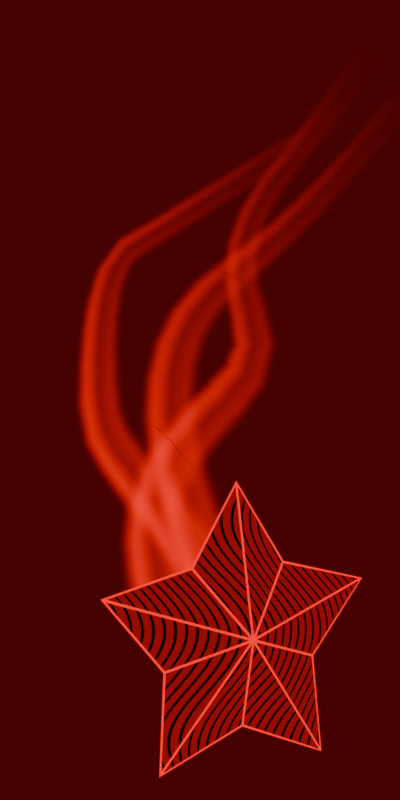 # Source: Untitled.blend  (saved by Blender 4.5.87; exported with 4.5.12 LTS)
import bpy
from mathutils import Matrix  # noqa: F401  (used for matrix-valued properties, if any)

bpy.ops.wm.read_factory_settings(use_empty=True)
scene = bpy.context.scene
scene.name = 'Scene'

# ---- collections
col_collection = bpy.data.collections.new('Collection'); scene.collection.children.link(col_collection)

# ---- materials (node trees are filled in below, after node groups)
mat_material_001 = bpy.data.materials.new('Material.001')
mat_material_001.alpha_threshold = 0.0
mat_material_001.roughness = 0.5
mat_material_001.line_color = (0.0, 0.0, 0.0, 1.0)
mat_material = bpy.data.materials.new('Material')
mat_material.alpha_threshold = 0.0
mat_material.roughness = 0.5
mat_material.line_color = (0.0, 0.0, 0.0, 1.0)
mat_material_002 = bpy.data.materials.new('Material.002')
mat_material_002.surface_render_method = 'BLENDED'
mat_material_002.blend_method = 'BLEND'

# ---- material node trees
mat_material_001.use_nodes = True; mat_material_001.node_tree.nodes.clear()
_N = mat_material_001.node_tree.nodes; _L = mat_material_001.node_tree.links
n0 = _N.new('ShaderNodeOutputMaterial'); n0.name = 'Material Output'; n0.location = (775, 64)
n1 = _N.new('ShaderNodeRGB'); n1.name = 'RGB'; n1.location = (331, 53)
n1.outputs[0].default_value = (0.7874, 0.0, 0.0, 1.0)
n2 = _N.new('ShaderNodeEmission'); n2.name = 'Emission'; n2.location = (555, -5)
n2.inputs[1].default_value = 2.0
_L.new(n1.outputs[0], n2.inputs[0])
_L.new(n2.outputs[0], n0.inputs[0])
n0.is_active_output = True
mat_material.use_nodes = True; mat_material.node_tree.nodes.clear()
_N = mat_material.node_tree.nodes; _L = mat_material.node_tree.links
n0 = _N.new('ShaderNodeOutputMaterial'); n0.name = 'Material Output'; n0.location = (2100, 70)
n1 = _N.new('ShaderNodeBsdfDiffuse'); n1.name = 'Diffuse BSDF'; n1.location = (-185, 108)
n1.inputs[0].default_value = (1.0, 1.0, 1.0, 1.0)
n1.inputs[1].default_value = 1.0
n2 = _N.new('ShaderNodeShaderToRGB'); n2.name = 'Shader to RGB'; n2.location = (37, 126)
n3 = _N.new('ShaderNodeMath'); n3.name = 'Math'; n3.location = (580, 259)
n3.operation = 'COMPARE'
n3.inputs[1].default_value = 0.25
n3.inputs[2].default_value = 0.13
n4 = _N.new('ShaderNodeValToRGB'); n4.name = 'Color Ramp'; n4.location = (772, 144)
n4.color_ramp.interpolation = 'CONSTANT'
while len(n4.color_ramp.elements) > 1: n4.color_ramp.elements.remove(n4.color_ramp.elements[-1])
n4.color_ramp.elements[0].position = 0.0; n4.color_ramp.elements[0].color = (0.0, 0.0, 0.0, 1.0)
_e = n4.color_ramp.elements.new(0.5545); _e.color = (0.5832, 0.0, 0.0, 1.0)
n5 = _N.new('ShaderNodeValToRGB'); n5.name = 'Color Ramp.001'; n5.location = (286, 229)
n5.color_ramp.interpolation = 'CONSTANT'
while len(n5.color_ramp.elements) > 1: n5.color_ramp.elements.remove(n5.color_ramp.elements[-1])
n5.color_ramp.elements[0].position = 0.0; n5.color_ramp.elements[0].color = (0.0, 0.0, 0.0, 1.0)
_e = n5.color_ramp.elements.new(0.3955); _e.color = (0.25, 0.25, 0.25, 1.0)
_e = n5.color_ramp.elements.new(0.7045); _e.color = (1.0, 1.0, 1.0, 1.0)
n6 = _N.new('ShaderNodeMix'); n6.name = 'Mix'; n6.location = (1319, 315)
n6.data_type = 'RGBA'
n6.blend_type = 'ADD'
n6.inputs[0].default_value = 1.0
n7 = _N.new('ShaderNodeMath'); n7.name = 'Math.002'; n7.location = (582, 70)
n7.operation = 'COMPARE'
n7.inputs[1].default_value = 1.0
n7.inputs[2].default_value = 0.13
n8 = _N.new('ShaderNodeValToRGB'); n8.name = 'Color Ramp.002'; n8.location = (762, 400)
n8.color_ramp.interpolation = 'CONSTANT'
while len(n8.color_ramp.elements) > 1: n8.color_ramp.elements.remove(n8.color_ramp.elements[-1])
n8.color_ramp.elements[0].position = 0.0; n8.color_ramp.elements[0].color = (0.0, 0.0, 0.0, 1.0)
_e = n8.color_ramp.elements.new(0.5545); _e.color = (1.0, 1.0, 1.0, 1.0)
n9 = _N.new('ShaderNodeMix'); n9.name = 'Mix.001'; n9.location = (1502, 209)
n9.data_type = 'RGBA'
n9.blend_type = 'ADD'
n9.inputs[0].default_value = 1.0
n10 = _N.new('ShaderNodeValToRGB'); n10.name = 'Color Ramp.003'; n10.location = (830, -264)
n10.color_ramp.interpolation = 'CONSTANT'
while len(n10.color_ramp.elements) > 1: n10.color_ramp.elements.remove(n10.color_ramp.elements[-1])
n10.color_ramp.elements[0].position = 0.0; n10.color_ramp.elements[0].color = (0.0, 0.0, 0.0, 1.0)
_e = n10.color_ramp.elements.new(0.5545); _e.color = (1.0, 1.0, 1.0, 1.0)
n11 = _N.new('ShaderNodeMath'); n11.name = 'Math.003'; n11.location = (539, -346)
n11.operation = 'COMPARE'
n11.inputs[1].default_value = 0.0
n11.inputs[2].default_value = 0.13
n12 = _N.new('ShaderNodeEmission'); n12.name = 'Emission'; n12.location = (1788, 153)
n13 = _N.new('ShaderNodeTexWave'); n13.name = 'Wave Texture'; n13.location = (584, 1344)
n13.inputs[1].default_value = 8.8
n14 = _N.new('ShaderNodeMix'); n14.name = 'Mix.002'; n14.location = (1219, 566)
n14.data_type = 'RGBA'
n14.blend_type = 'MULTIPLY'
n14.inputs[0].default_value = 1.0
n15 = _N.new('ShaderNodeMapping'); n15.name = 'Mapping'; n15.location = (305, 1380)
n16 = _N.new('ShaderNodeTexCoord'); n16.name = 'Texture Coordinate'; n16.location = (-1147, 1338)
n17 = _N.new('ShaderNodeValToRGB'); n17.name = 'Color Ramp.004'; n17.location = (923, 668)
n17.color_ramp.interpolation = 'CONSTANT'
while len(n17.color_ramp.elements) > 1: n17.color_ramp.elements.remove(n17.color_ramp.elements[-1])
n17.color_ramp.elements[0].position = 0.0; n17.color_ramp.elements[0].color = (0.0, 0.0, 0.0, 1.0)
_e = n17.color_ramp.elements.new(0.15); _e.color = (0.3404, 0.0, 0.0, 1.0)
n18 = _N.new('ShaderNodeSeparateXYZ'); n18.name = 'Separate XYZ'; n18.location = (-753, 1230)
n19 = _N.new('ShaderNodeMath'); n19.name = 'Math.001'; n19.location = (-315, 1067)
n19.operation = 'SINE'
n20 = _N.new('ShaderNodeMath'); n20.name = 'Math.004'; n20.location = (-104, 1135)
n20.operation = 'MULTIPLY'
n20.inputs[1].default_value = 0.1
n21 = _N.new('ShaderNodeMath'); n21.name = 'Math.005'; n21.location = (-495, 1142)
n21.operation = 'MULTIPLY'
n21.inputs[1].default_value = 22.78
n22 = _N.new('ShaderNodeVectorMath'); n22.name = 'Vector Math'; n22.location = (-103, 1398)
n23 = _N.new('ShaderNodeCombineXYZ'); n23.name = 'Combine XYZ'; n23.location = (-300, 1277)
n24 = _N.new('ShaderNodeTexVoronoi'); n24.name = 'Voronoi Texture'; n24.location = (793, -943)
n24.voronoi_dimensions = '2D'
n24.inputs[4].default_value = 0.0
n25 = _N.new('ShaderNodeMix'); n25.name = 'Mix.003'; n25.location = (1406, -256)
n25.data_type = 'RGBA'
n25.blend_type = 'MULTIPLY'
n25.inputs[0].default_value = 1.0
n26 = _N.new('ShaderNodeTexVoronoi'); n26.name = 'Voronoi Texture.001'; n26.location = (788, -569)
n26.voronoi_dimensions = '2D'
n26.feature = 'SMOOTH_F1'
n26.inputs[4].default_value = 0.0
n27 = _N.new('ShaderNodeValToRGB'); n27.name = 'Color Ramp.005'; n27.location = (1393, -561)
while len(n27.color_ramp.elements) > 1: n27.color_ramp.elements.remove(n27.color_ramp.elements[-1])
n27.color_ramp.elements[0].position = 0.08182; n27.color_ramp.elements[0].color = (0.0, 0.0, 0.0, 1.0)
_e = n27.color_ramp.elements.new(0.1818); _e.color = (0.2712, 0.00196, 0.0, 1.0)
n28 = _N.new('ShaderNodeValue'); n28.name = 'Value'; n28.location = (402, -856)
n28.outputs[0].default_value = 9.6
n29 = _N.new('ShaderNodeValue'); n29.name = 'Value.001'; n29.location = (399, -1042)
n29.outputs[0].default_value = 0.0
n30 = _N.new('ShaderNodeMath'); n30.name = 'Math.006'; n30.location = (1127, -745)
n30.operation = 'SUBTRACT'
_L.new(n1.outputs[0], n2.inputs[0])
_L.new(n2.outputs[0], n5.inputs[0])
_L.new(n5.outputs[0], n3.inputs[0])
_L.new(n5.outputs[0], n7.inputs[0])
_L.new(n3.outputs[0], n8.inputs[0])
_L.new(n7.outputs[0], n4.inputs[0])
_L.new(n4.outputs[0], n6.inputs[7])
_L.new(n6.outputs[2], n9.inputs[6])
_L.new(n11.outputs[0], n10.inputs[0])
_L.new(n5.outputs[0], n11.inputs[0])
_L.new(n9.outputs[2], n12.inputs[0])
_L.new(n12.outputs[0], n0.inputs[0])
_L.new(n17.outputs[0], n14.inputs[6])
_L.new(n8.outputs[0], n14.inputs[7])
_L.new(n14.outputs[2], n6.inputs[6])
_L.new(n15.outputs[0], n13.inputs[0])
_L.new(n13.outputs[0], n17.inputs[0])
_L.new(n21.outputs[0], n19.inputs[0])
_L.new(n19.outputs[0], n20.inputs[0])
_L.new(n20.outputs[0], n23.inputs[0])
_L.new(n23.outputs[0], n22.inputs[1])
_L.new(n22.outputs[0], n15.inputs[0])
_L.new(n10.outputs[0], n25.inputs[6])
_L.new(n25.outputs[2], n9.inputs[7])
_L.new(n27.outputs[0], n25.inputs[7])
_L.new(n28.outputs[0], n26.inputs[2])
_L.new(n28.outputs[0], n24.inputs[2])
_L.new(n29.outputs[0], n24.inputs[5])
_L.new(n29.outputs[0], n26.inputs[5])
_L.new(n30.outputs[0], n27.inputs[0])
_L.new(n24.outputs[0], n30.inputs[0])
_L.new(n26.outputs[0], n30.inputs[1])
_L.new(n16.outputs[5], n18.inputs[0])
_L.new(n18.outputs[1], n21.inputs[0])
_L.new(n16.outputs[0], n22.inputs[0])
n0.is_active_output = True
mat_material_002.use_nodes = True; mat_material_002.node_tree.nodes.clear()
_N = mat_material_002.node_tree.nodes; _L = mat_material_002.node_tree.links
n0 = _N.new('ShaderNodeOutputMaterial'); n0.name = 'Material Output'; n0.location = (258, 100)
n1 = _N.new('ShaderNodeTexCoord'); n1.name = 'Texture Coordinate'; n1.location = (-1292, 34)
n2 = _N.new('ShaderNodeSeparateXYZ'); n2.name = 'Separate XYZ'; n2.location = (-874, -55)
n3 = _N.new('ShaderNodeValToRGB'); n3.name = 'Color Ramp'; n3.location = (-589, 11)
n3.color_ramp.interpolation = 'EASE'
while len(n3.color_ramp.elements) > 1: n3.color_ramp.elements.remove(n3.color_ramp.elements[-1])
n3.color_ramp.elements[0].position = 0.0; n3.color_ramp.elements[0].color = (0.0, 0.0, 0.0, 0.0)
_e = n3.color_ramp.elements.new(0.2818); _e.color = (1.0, 0.00402, 0.0, 0.5)
_e = n3.color_ramp.elements.new(0.5091); _e.color = (1.0, 0.005797, 0.0, 0.1754)
_e = n3.color_ramp.elements.new(0.6977); _e.color = (1.0, 0.005092, 0.0, 0.2441)
_e = n3.color_ramp.elements.new(1.0); _e.color = (0.0, 0.0, 0.0, 0.0)
n4 = _N.new('ShaderNodeMixShader'); n4.name = 'Mix Shader'; n4.location = (66, 86)
n5 = _N.new('ShaderNodeBsdfTransparent'); n5.name = 'Transparent BSDF'; n5.location = (-57, -119)
n6 = _N.new('ShaderNodeEmission'); n6.name = 'Emission'; n6.location = (-161, 149)
n6.inputs[1].default_value = 2.0
n7 = _N.new('ShaderNodeValToRGB'); n7.name = 'Color Ramp.001'; n7.location = (-713, -238)
n7.color_ramp.interpolation = 'EASE'
while len(n7.color_ramp.elements) > 1: n7.color_ramp.elements.remove(n7.color_ramp.elements[-1])
n7.color_ramp.elements[0].position = 0.0; n7.color_ramp.elements[0].color = (0.0, 0.0, 0.0, 1.0)
_e = n7.color_ramp.elements.new(1.0); _e.color = (1.0, 1.0, 1.0, 0.0)
n8 = _N.new('ShaderNodeMath'); n8.name = 'Math'; n8.location = (-109, 4)
n8.operation = 'MULTIPLY'
_L.new(n1.outputs[2], n2.inputs[0])
_L.new(n2.outputs[0], n3.inputs[0])
_L.new(n4.outputs[0], n0.inputs[0])
_L.new(n5.outputs[0], n4.inputs[1])
_L.new(n6.outputs[0], n4.inputs[2])
_L.new(n2.outputs[1], n7.inputs[0])
_L.new(n3.outputs[1], n8.inputs[0])
_L.new(n7.outputs[1], n8.inputs[1])
_L.new(n8.outputs[0], n4.inputs[0])
_L.new(n3.outputs[0], n6.inputs[0])
n0.is_active_output = True

# ---- world
world_world = bpy.data.worlds.new('World'); scene.world = world_world
world_world.use_nodes = True; world_world.node_tree.nodes.clear()
_N = world_world.node_tree.nodes; _L = world_world.node_tree.links
n0 = _N.new('ShaderNodeOutputWorld'); n0.name = 'World Output'; n0.location = (200, 100)
n1 = _N.new('ShaderNodeBackground'); n1.name = 'Background'; n1.location = (-200, 100)
n1.inputs[0].default_value = (0.08227, 0.0, 0.0, 1.0)
_L.new(n1.outputs[0], n0.inputs[0])
n0.is_active_output = True
world_world.color = (0.05088, 0.05088, 0.05088)
world_world.sun_shadow_jitter_overblur = 0.0

# ---- cameras
cam_camera = bpy.data.cameras.new('Camera')
cam_camera.clip_end = 100.0
cam_camera.ortho_scale = 7.314

# ---- lights
light_light = bpy.data.lights.new('Light', 'SUN')
light_light.use_shadow = False
light_light.angle = 0.1993
light_light.energy = 2.98
light_light.shadow_soft_size = 0.1
light_light.shadow_cascade_max_distance = 1000.0

# ---- meshes
me_cube = bpy.data.meshes.new('Cube')
me_cube.from_pydata([(7.831e-09, 0.5688, 0.0), (-0.5878, 0.809, 0.0), (-0.541, 0.1758, 0.0), (-0.9511, -0.309, 0.0), (-0.3343, -0.4602, 0.0), (0.0, -1.0, 0.0), (0.3343, -0.4602, 0.0), (0.9511, -0.309, 0.0), (0.541, 0.1758, 0.0), (0.5878, 0.809, 0.0), (6.469e-09, -3.234e-09, 0.1825), (6.469e-09, -3.234e-09, -0.1825)], [], [(8, 10, 9), (7, 10, 8), (6, 10, 7), (5, 10, 6), (4, 10, 5), (3, 10, 4), (2, 10, 3), (0, 10, 1), (1, 10, 2), (9, 10, 0), (8, 9, 11), (7, 8, 11), (6, 7, 11), (5, 6, 11), (4, 5, 11), (3, 4, 11), (2, 3, 11), (0, 1, 11), (1, 2, 11), (9, 0, 11)])
_uv = me_cube.uv_layers.new(name='UVMap')
_uv.uv.foreach_set('vector', [0.0, 0.0, 0.0, 0.0, 0.0, 0.0, 0.0, 0.0, 0.0, 0.0, 0.0, 0.0, 0.0, 0.0, 0.0, 0.0, 0.0, 0.0, 0.0, 0.0, 0.0, 0.0, 0.0, 0.0, 0.0, 0.0, 0.0, 0.0, 0.0, 0.0, 0.0, 0.0, 0.0, 0.0, 0.0, 0.0, 0.0, 0.0, 0.0, 0.0, 0.0, 0.0, 0.0, 0.0, 0.0, 0.0, 0.0, 0.0, 0.0, 0.0, 0.0, 0.0, 0.0, 0.0, 0.0, 0.0, 0.0, 0.0, 0.0, 0.0, 0.0, 0.0, 0.0, 0.0, 0.0, 0.0, 0.0, 0.0, 0.0, 0.0, 0.0, 0.0, 0.0, 0.0, 0.0, 0.0, 0.0, 0.0, 0.0, 0.0, 0.0, 0.0, 0.0, 0.0, 0.0, 0.0, 0.0, 0.0, 0.0, 0.0, 0.0, 0.0, 0.0, 0.0, 0.0, 0.0, 0.0, 0.0, 0.0, 0.0, 0.0, 0.0, 0.0, 0.0, 0.0, 0.0, 0.0, 0.0, 0.0, 0.0, 0.0, 0.0, 0.0, 0.0, 0.0, 0.0, 0.0, 0.0, 0.0, 0.0])
me_cube.materials.append(mat_material_001)
me_cube.use_mirror_vertex_groups = False
me_cube.update()
me_cube_001 = bpy.data.meshes.new('Cube.001')
me_cube_001.from_pydata([(7.831e-09, 0.5688, 0.0), (-0.5878, 0.809, 0.0), (-0.541, 0.1758, 0.0), (-0.9511, -0.309, 0.0), (-0.3343, -0.4602, 0.0), (0.0, -1.0, 0.0), (0.3343, -0.4602, 0.0), (0.9511, -0.309, 0.0), (0.541, 0.1758, 0.0), (0.5878, 0.809, 0.0), (6.469e-09, -3.234e-09, 0.1825), (6.469e-09, -3.234e-09, -0.1825)], [], [(8, 10, 9), (7, 10, 8), (6, 10, 7), (5, 10, 6), (4, 10, 5), (3, 10, 4), (2, 10, 3), (0, 10, 1), (1, 10, 2), (9, 10, 0), (8, 9, 11), (7, 8, 11), (6, 7, 11), (5, 6, 11), (4, 5, 11), (3, 4, 11), (2, 3, 11), (0, 1, 11), (1, 2, 11), (9, 0, 11)])
_uv = me_cube_001.uv_layers.new(name='UVMap')
_uv.uv.foreach_set('vector', [0.0, 0.0, 0.0, 0.0, 0.0, 0.0, 0.0, 0.0, 0.0, 0.0, 0.0, 0.0, 0.0, 0.0, 0.0, 0.0, 0.0, 0.0, 0.0, 0.0, 0.0, 0.0, 0.0, 0.0, 0.0, 0.0, 0.0, 0.0, 0.0, 0.0, 0.0, 0.0, 0.0, 0.0, 0.0, 0.0, 0.0, 0.0, 0.0, 0.0, 0.0, 0.0, 0.0, 0.0, 0.0, 0.0, 0.0, 0.0, 0.0, 0.0, 0.0, 0.0, 0.0, 0.0, 0.0, 0.0, 0.0, 0.0, 0.0, 0.0, 0.0, 0.0, 0.0, 0.0, 0.0, 0.0, 0.0, 0.0, 0.0, 0.0, 0.0, 0.0, 0.0, 0.0, 0.0, 0.0, 0.0, 0.0, 0.0, 0.0, 0.0, 0.0, 0.0, 0.0, 0.0, 0.0, 0.0, 0.0, 0.0, 0.0, 0.0, 0.0, 0.0, 0.0, 0.0, 0.0, 0.0, 0.0, 0.0, 0.0, 0.0, 0.0, 0.0, 0.0, 0.0, 0.0, 0.0, 0.0, 0.0, 0.0, 0.0, 0.0, 0.0, 0.0, 0.0, 0.0, 0.0, 0.0, 0.0, 0.0])
me_cube_001.materials.append(mat_material)
me_cube_001.use_mirror_vertex_groups = False
me_cube_001.update()
me_cube_003 = bpy.data.meshes.new('Cube.003')
me_cube_003.from_pydata([(7.831e-09, 0.5688, 0.0), (-0.5878, 0.809, 0.0), (-0.541, 0.1758, 0.0), (-0.9511, -0.309, 0.0), (-0.3343, -0.4602, 0.0), (0.0, -1.0, 0.0), (0.3343, -0.4602, 0.0), (0.9511, -0.309, 0.0), (0.541, 0.1758, 0.0), (0.5878, 0.809, 0.0), (6.469e-09, -3.234e-09, 0.1825), (6.469e-09, -3.234e-09, -0.1825)], [], [(8, 10, 9), (7, 10, 8), (6, 10, 7), (5, 10, 6), (4, 10, 5), (3, 10, 4), (2, 10, 3), (0, 10, 1), (1, 10, 2), (9, 10, 0), (8, 9, 11), (7, 8, 11), (6, 7, 11), (5, 6, 11), (4, 5, 11), (3, 4, 11), (2, 3, 11), (0, 1, 11), (1, 2, 11), (9, 0, 11)])
_uv = me_cube_003.uv_layers.new(name='UVMap')
_uv.uv.foreach_set('vector', [0.0, 0.0, 0.0, 0.0, 0.0, 0.0, 0.0, 0.0, 0.0, 0.0, 0.0, 0.0, 0.0, 0.0, 0.0, 0.0, 0.0, 0.0, 0.0, 0.0, 0.0, 0.0, 0.0, 0.0, 0.0, 0.0, 0.0, 0.0, 0.0, 0.0, 0.0, 0.0, 0.0, 0.0, 0.0, 0.0, 0.0, 0.0, 0.0, 0.0, 0.0, 0.0, 0.0, 0.0, 0.0, 0.0, 0.0, 0.0, 0.0, 0.0, 0.0, 0.0, 0.0, 0.0, 0.0, 0.0, 0.0, 0.0, 0.0, 0.0, 0.0, 0.0, 0.0, 0.0, 0.0, 0.0, 0.0, 0.0, 0.0, 0.0, 0.0, 0.0, 0.0, 0.0, 0.0, 0.0, 0.0, 0.0, 0.0, 0.0, 0.0, 0.0, 0.0, 0.0, 0.0, 0.0, 0.0, 0.0, 0.0, 0.0, 0.0, 0.0, 0.0, 0.0, 0.0, 0.0, 0.0, 0.0, 0.0, 0.0, 0.0, 0.0, 0.0, 0.0, 0.0, 0.0, 0.0, 0.0, 0.0, 0.0, 0.0, 0.0, 0.0, 0.0, 0.0, 0.0, 0.0, 0.0, 0.0, 0.0])
me_cube_003.materials.append(mat_material)
me_cube_003.use_mirror_vertex_groups = False
me_cube_003.update()
me_plane_003 = bpy.data.meshes.new('Plane.003')
me_plane_003.from_pydata([(-0.3267, 2.384e-07, -4.958e-09), (0.3267, 2.384e-07, -4.958e-09), (-0.3267, 5.289, 2.434e-07), (0.3267, 5.289, 2.434e-07), (-0.3267, 5.037, 2.316e-07), (-0.3267, 4.786, 2.197e-07), (-0.3267, 4.534, 2.079e-07), (-0.3267, 4.282, 1.961e-07), (-0.3267, 4.03, 1.842e-07), (-0.3267, 3.778, 1.724e-07), (-0.3267, 3.526, 1.606e-07), (-0.3267, 3.274, 1.488e-07), (-0.3267, 3.022, 1.369e-07), (-0.3267, 2.771, 1.251e-07), (-0.3267, 2.519, 1.133e-07), (-0.3267, 2.267, 1.015e-07), (-0.3267, 2.015, 8.965e-08), (-0.3267, 1.763, 7.782e-08), (-0.3267, 1.511, 6.599e-08), (-0.3267, 1.259, 5.417e-08), (-0.3267, 1.007, 4.234e-08), (-0.3267, 0.7556, 3.052e-08), (-0.3267, 0.5037, 1.869e-08), (-0.3267, 0.2519, 6.867e-09), (0.3267, 0.2519, 6.867e-09), (0.3267, 0.5037, 1.869e-08), (0.3267, 0.7556, 3.052e-08), (0.3267, 1.007, 4.234e-08), (0.3267, 1.259, 5.417e-08), (0.3267, 1.511, 6.599e-08), (0.3267, 1.763, 7.782e-08), (0.3267, 2.015, 8.965e-08), (0.3267, 2.267, 1.015e-07), (0.3267, 2.519, 1.133e-07), (0.3267, 2.771, 1.251e-07), (0.3267, 3.022, 1.369e-07), (0.3267, 3.274, 1.488e-07), (0.3267, 3.526, 1.606e-07), (0.3267, 3.778, 1.724e-07), (0.3267, 4.03, 1.842e-07), (0.3267, 4.282, 1.961e-07), (0.3267, 4.534, 2.079e-07), (0.3267, 4.786, 2.197e-07), (0.3267, 5.037, 2.316e-07)], [], [(4, 43, 3, 2), (0, 1, 24, 23), (23, 24, 25, 22), (22, 25, 26, 21), (21, 26, 27, 20), (20, 27, 28, 19), (19, 28, 29, 18), (18, 29, 30, 17), (17, 30, 31, 16), (16, 31, 32, 15), (15, 32, 33, 14), (14, 33, 34, 13), (13, 34, 35, 12), (12, 35, 36, 11), (11, 36, 37, 10), (10, 37, 38, 9), (9, 38, 39, 8), (8, 39, 40, 7), (7, 40, 41, 6), (6, 41, 42, 5), (5, 42, 43, 4)])
me_plane_003.polygons.foreach_set('use_smooth', [True] * 21)
_uv = me_plane_003.uv_layers.new(name='UVMap')
_uv.uv.foreach_set('vector', [0.0, 0.9524, 1.0, 0.9524, 1.0, 1.0, 0.0, 1.0, 0.0, 0.0, 1.0, 0.0, 1.0, 0.04762, 0.0, 0.04762, 0.0, 0.04762, 1.0, 0.04762, 1.0, 0.09524, 0.0, 0.09524, 0.0, 0.09524, 1.0, 0.09524, 1.0, 0.1429, 0.0, 0.1429, 0.0, 0.1429, 1.0, 0.1429, 1.0, 0.1905, 0.0, 0.1905, 0.0, 0.1905, 1.0, 0.1905, 1.0, 0.2381, 0.0, 0.2381, 0.0, 0.2381, 1.0, 0.2381, 1.0, 0.2857, 0.0, 0.2857, 0.0, 0.2857, 1.0, 0.2857, 1.0, 0.3333, 0.0, 0.3333, 0.0, 0.3333, 1.0, 0.3333, 1.0, 0.381, 0.0, 0.381, 0.0, 0.381, 1.0, 0.381, 1.0, 0.4286, 0.0, 0.4286, 0.0, 0.4286, 1.0, 0.4286, 1.0, 0.4762, 0.0, 0.4762, 0.0, 0.4762, 1.0, 0.4762, 1.0, 0.5238, 0.0, 0.5238, 0.0, 0.5238, 1.0, 0.5238, 1.0, 0.5714, 0.0, 0.5714, 0.0, 0.5714, 1.0, 0.5714, 1.0, 0.619, 0.0, 0.619, 0.0, 0.619, 1.0, 0.619, 1.0, 0.6667, 0.0, 0.6667, 0.0, 0.6667, 1.0, 0.6667, 1.0, 0.7143, 0.0, 0.7143, 0.0, 0.7143, 1.0, 0.7143, 1.0, 0.7619, 0.0, 0.7619, 0.0, 0.7619, 1.0, 0.7619, 1.0, 0.8095, 0.0, 0.8095, 0.0, 0.8095, 1.0, 0.8095, 1.0, 0.8571, 0.0, 0.8571, 0.0, 0.8571, 1.0, 0.8571, 1.0, 0.9048, 0.0, 0.9048, 0.0, 0.9048, 1.0, 0.9048, 1.0, 0.9524, 0.0, 0.9524])
me_plane_003.materials.append(mat_material_002)
me_plane_003.update()
me_plane_004 = bpy.data.meshes.new('Plane.004')
me_plane_004.from_pydata([(-0.3267, 2.384e-07, -4.958e-09), (0.3267, 2.384e-07, -4.958e-09), (-0.3267, 5.289, 2.434e-07), (0.3267, 5.289, 2.434e-07), (-0.3267, 5.037, 2.316e-07), (-0.3267, 4.786, 2.197e-07), (-0.3267, 4.534, 2.079e-07), (-0.3267, 4.282, 1.961e-07), (-0.3267, 4.03, 1.842e-07), (-0.3267, 3.778, 1.724e-07), (-0.3267, 3.526, 1.606e-07), (-0.3267, 3.274, 1.488e-07), (-0.3267, 3.022, 1.369e-07), (-0.3267, 2.771, 1.251e-07), (-0.3267, 2.519, 1.133e-07), (-0.3267, 2.267, 1.015e-07), (-0.3267, 2.015, 8.965e-08), (-0.3267, 1.763, 7.782e-08), (-0.3267, 1.511, 6.599e-08), (-0.3267, 1.259, 5.417e-08), (-0.3267, 1.007, 4.234e-08), (-0.3267, 0.7556, 3.052e-08), (-0.3267, 0.5037, 1.869e-08), (-0.3267, 0.2519, 6.867e-09), (0.3267, 0.2519, 6.867e-09), (0.3267, 0.5037, 1.869e-08), (0.3267, 0.7556, 3.052e-08), (0.3267, 1.007, 4.234e-08), (0.3267, 1.259, 5.417e-08), (0.3267, 1.511, 6.599e-08), (0.3267, 1.763, 7.782e-08), (0.3267, 2.015, 8.965e-08), (0.3267, 2.267, 1.015e-07), (0.3267, 2.519, 1.133e-07), (0.3267, 2.771, 1.251e-07), (0.3267, 3.022, 1.369e-07), (0.3267, 3.274, 1.488e-07), (0.3267, 3.526, 1.606e-07), (0.3267, 3.778, 1.724e-07), (0.3267, 4.03, 1.842e-07), (0.3267, 4.282, 1.961e-07), (0.3267, 4.534, 2.079e-07), (0.3267, 4.786, 2.197e-07), (0.3267, 5.037, 2.316e-07)], [], [(4, 43, 3, 2), (0, 1, 24, 23), (23, 24, 25, 22), (22, 25, 26, 21), (21, 26, 27, 20), (20, 27, 28, 19), (19, 28, 29, 18), (18, 29, 30, 17), (17, 30, 31, 16), (16, 31, 32, 15), (15, 32, 33, 14), (14, 33, 34, 13), (13, 34, 35, 12), (12, 35, 36, 11), (11, 36, 37, 10), (10, 37, 38, 9), (9, 38, 39, 8), (8, 39, 40, 7), (7, 40, 41, 6), (6, 41, 42, 5), (5, 42, 43, 4)])
me_plane_004.polygons.foreach_set('use_smooth', [True] * 21)
_uv = me_plane_004.uv_layers.new(name='UVMap')
_uv.uv.foreach_set('vector', [0.0, 0.9524, 1.0, 0.9524, 1.0, 1.0, 0.0, 1.0, 0.0, 0.0, 1.0, 0.0, 1.0, 0.04762, 0.0, 0.04762, 0.0, 0.04762, 1.0, 0.04762, 1.0, 0.09524, 0.0, 0.09524, 0.0, 0.09524, 1.0, 0.09524, 1.0, 0.1429, 0.0, 0.1429, 0.0, 0.1429, 1.0, 0.1429, 1.0, 0.1905, 0.0, 0.1905, 0.0, 0.1905, 1.0, 0.1905, 1.0, 0.2381, 0.0, 0.2381, 0.0, 0.2381, 1.0, 0.2381, 1.0, 0.2857, 0.0, 0.2857, 0.0, 0.2857, 1.0, 0.2857, 1.0, 0.3333, 0.0, 0.3333, 0.0, 0.3333, 1.0, 0.3333, 1.0, 0.381, 0.0, 0.381, 0.0, 0.381, 1.0, 0.381, 1.0, 0.4286, 0.0, 0.4286, 0.0, 0.4286, 1.0, 0.4286, 1.0, 0.4762, 0.0, 0.4762, 0.0, 0.4762, 1.0, 0.4762, 1.0, 0.5238, 0.0, 0.5238, 0.0, 0.5238, 1.0, 0.5238, 1.0, 0.5714, 0.0, 0.5714, 0.0, 0.5714, 1.0, 0.5714, 1.0, 0.619, 0.0, 0.619, 0.0, 0.619, 1.0, 0.619, 1.0, 0.6667, 0.0, 0.6667, 0.0, 0.6667, 1.0, 0.6667, 1.0, 0.7143, 0.0, 0.7143, 0.0, 0.7143, 1.0, 0.7143, 1.0, 0.7619, 0.0, 0.7619, 0.0, 0.7619, 1.0, 0.7619, 1.0, 0.8095, 0.0, 0.8095, 0.0, 0.8095, 1.0, 0.8095, 1.0, 0.8571, 0.0, 0.8571, 0.0, 0.8571, 1.0, 0.8571, 1.0, 0.9048, 0.0, 0.9048, 0.0, 0.9048, 1.0, 0.9048, 1.0, 0.9524, 0.0, 0.9524])
me_plane_004.materials.append(mat_material_002)
me_plane_004.update()
me_plane_005 = bpy.data.meshes.new('Plane.005')
me_plane_005.from_pydata([(-0.3267, 2.384e-07, -4.958e-09), (0.3267, 2.384e-07, -4.958e-09), (-0.3267, 5.289, 2.434e-07), (0.3267, 5.289, 2.434e-07), (-0.3267, 5.037, 2.316e-07), (-0.3267, 4.786, 2.197e-07), (-0.3267, 4.534, 2.079e-07), (-0.3267, 4.282, 1.961e-07), (-0.3267, 4.03, 1.842e-07), (-0.3267, 3.778, 1.724e-07), (-0.3267, 3.526, 1.606e-07), (-0.3267, 3.274, 1.488e-07), (-0.3267, 3.022, 1.369e-07), (-0.3267, 2.771, 1.251e-07), (-0.3267, 2.519, 1.133e-07), (-0.3267, 2.267, 1.015e-07), (-0.3267, 2.015, 8.965e-08), (-0.3267, 1.763, 7.782e-08), (-0.3267, 1.511, 6.599e-08), (-0.3267, 1.259, 5.417e-08), (-0.3267, 1.007, 4.234e-08), (-0.3267, 0.7556, 3.052e-08), (-0.3267, 0.5037, 1.869e-08), (-0.3267, 0.2519, 6.867e-09), (0.3267, 0.2519, 6.867e-09), (0.3267, 0.5037, 1.869e-08), (0.3267, 0.7556, 3.052e-08), (0.3267, 1.007, 4.234e-08), (0.3267, 1.259, 5.417e-08), (0.3267, 1.511, 6.599e-08), (0.3267, 1.763, 7.782e-08), (0.3267, 2.015, 8.965e-08), (0.3267, 2.267, 1.015e-07), (0.3267, 2.519, 1.133e-07), (0.3267, 2.771, 1.251e-07), (0.3267, 3.022, 1.369e-07), (0.3267, 3.274, 1.488e-07), (0.3267, 3.526, 1.606e-07), (0.3267, 3.778, 1.724e-07), (0.3267, 4.03, 1.842e-07), (0.3267, 4.282, 1.961e-07), (0.3267, 4.534, 2.079e-07), (0.3267, 4.786, 2.197e-07), (0.3267, 5.037, 2.316e-07)], [], [(4, 43, 3, 2), (0, 1, 24, 23), (23, 24, 25, 22), (22, 25, 26, 21), (21, 26, 27, 20), (20, 27, 28, 19), (19, 28, 29, 18), (18, 29, 30, 17), (17, 30, 31, 16), (16, 31, 32, 15), (15, 32, 33, 14), (14, 33, 34, 13), (13, 34, 35, 12), (12, 35, 36, 11), (11, 36, 37, 10), (10, 37, 38, 9), (9, 38, 39, 8), (8, 39, 40, 7), (7, 40, 41, 6), (6, 41, 42, 5), (5, 42, 43, 4)])
me_plane_005.polygons.foreach_set('use_smooth', [True] * 21)
_uv = me_plane_005.uv_layers.new(name='UVMap')
_uv.uv.foreach_set('vector', [0.0, 0.9524, 1.0, 0.9524, 1.0, 1.0, 0.0, 1.0, 0.0, 0.0, 1.0, 0.0, 1.0, 0.04762, 0.0, 0.04762, 0.0, 0.04762, 1.0, 0.04762, 1.0, 0.09524, 0.0, 0.09524, 0.0, 0.09524, 1.0, 0.09524, 1.0, 0.1429, 0.0, 0.1429, 0.0, 0.1429, 1.0, 0.1429, 1.0, 0.1905, 0.0, 0.1905, 0.0, 0.1905, 1.0, 0.1905, 1.0, 0.2381, 0.0, 0.2381, 0.0, 0.2381, 1.0, 0.2381, 1.0, 0.2857, 0.0, 0.2857, 0.0, 0.2857, 1.0, 0.2857, 1.0, 0.3333, 0.0, 0.3333, 0.0, 0.3333, 1.0, 0.3333, 1.0, 0.381, 0.0, 0.381, 0.0, 0.381, 1.0, 0.381, 1.0, 0.4286, 0.0, 0.4286, 0.0, 0.4286, 1.0, 0.4286, 1.0, 0.4762, 0.0, 0.4762, 0.0, 0.4762, 1.0, 0.4762, 1.0, 0.5238, 0.0, 0.5238, 0.0, 0.5238, 1.0, 0.5238, 1.0, 0.5714, 0.0, 0.5714, 0.0, 0.5714, 1.0, 0.5714, 1.0, 0.619, 0.0, 0.619, 0.0, 0.619, 1.0, 0.619, 1.0, 0.6667, 0.0, 0.6667, 0.0, 0.6667, 1.0, 0.6667, 1.0, 0.7143, 0.0, 0.7143, 0.0, 0.7143, 1.0, 0.7143, 1.0, 0.7619, 0.0, 0.7619, 0.0, 0.7619, 1.0, 0.7619, 1.0, 0.8095, 0.0, 0.8095, 0.0, 0.8095, 1.0, 0.8095, 1.0, 0.8571, 0.0, 0.8571, 0.0, 0.8571, 1.0, 0.8571, 1.0, 0.9048, 0.0, 0.9048, 0.0, 0.9048, 1.0, 0.9048, 1.0, 0.9524, 0.0, 0.9524])
me_plane_005.materials.append(mat_material_002)
me_plane_005.update()

# ---- curves / text
cu_b_ziercurve_001 = bpy.data.curves.new('BézierCurve.001', 'CURVE')
cu_b_ziercurve_001.dimensions = '3D'
_sp = cu_b_ziercurve_001.splines.new('BEZIER'); _sp.bezier_points.add(2)
_sp.bezier_points.foreach_set('co', [-0.3559, 2.081e-08, 0.4694, 0.1852, 2.401e-08, 2.527, 0.4791, 1.141e-07, 4.096])
_sp.bezier_points.foreach_set('handle_left', [0.8276, 2.978e-08, -2.038, -0.01011, 3.155e-08, 2.115, -0.2507, 1.344e-07, 3.244])
_sp.bezier_points.foreach_set('handle_right', [-0.9705, 1.616e-08, 1.771, 0.3805, 1.647e-08, 2.94, 1.303, 9.109e-08, 5.058])
for _p, _l, _r in zip(_sp.bezier_points, ['ALIGNED', 'ALIGNED', 'ALIGNED'], ['ALIGNED', 'ALIGNED', 'ALIGNED']): _p.handle_left_type = _l; _p.handle_right_type = _r
_sp.bezier_points.foreach_set('radius', [1.0, 0.7197, 0.4394])
_sp.bezier_points.foreach_set('tilt', [1.571, 1.571, 1.571])
_sp.order_u = 0
_sp.order_v = 0
cu_b_ziercurve_001.use_path = True
cu_b_ziercurve_001.fill_mode = 'FULL'
cu_b_ziercurve_002 = bpy.data.curves.new('BézierCurve.002', 'CURVE')
cu_b_ziercurve_002.dimensions = '3D'
_sp = cu_b_ziercurve_002.splines.new('BEZIER'); _sp.bezier_points.add(2)
_sp.bezier_points.foreach_set('co', [-1.522, -4.299e-09, 0.7527, -2.392, 3.461e-08, 2.164, -2.122, 1.092e-07, 3.503])
_sp.bezier_points.foreach_set('handle_left', [-1.311, 8.366e-09, -0.2858, -2.363, 4.197e-08, 1.808, -2.436, 1.116e-07, 3.383])
_sp.bezier_points.foreach_set('handle_right', [-1.632, -1.089e-08, 1.293, -2.422, 2.725e-08, 2.52, -1.493, 1.045e-07, 3.743])
for _p, _l, _r in zip(_sp.bezier_points, ['ALIGNED', 'ALIGNED', 'ALIGNED'], ['ALIGNED', 'ALIGNED', 'ALIGNED']): _p.handle_left_type = _l; _p.handle_right_type = _r
_sp.bezier_points.foreach_set('radius', [1.0, 0.7197, 0.4394])
_sp.bezier_points.foreach_set('tilt', [1.571, 1.571, 1.571])
_sp.order_u = 0
_sp.order_v = 0
cu_b_ziercurve_002.use_path = True
cu_b_ziercurve_002.fill_mode = 'FULL'
cu_b_ziercurve_003 = bpy.data.curves.new('BézierCurve.003', 'CURVE')
cu_b_ziercurve_003.dimensions = '3D'
_sp = cu_b_ziercurve_003.splines.new('BEZIER'); _sp.bezier_points.add(2)
_sp.bezier_points.foreach_set('co', [-0.3559, 2.081e-08, 0.4694, -0.7799, 1.152e-08, 2.813, 0.4791, 1.141e-07, 4.096])
_sp.bezier_points.foreach_set('handle_left', [0.8276, 2.978e-08, -2.038, -0.9752, 1.907e-08, 2.401, -0.2507, 1.344e-07, 3.244])
_sp.bezier_points.foreach_set('handle_right', [-0.9705, 1.616e-08, 1.771, -0.5846, 3.979e-09, 3.225, 1.303, 9.109e-08, 5.058])
for _p, _l, _r in zip(_sp.bezier_points, ['ALIGNED', 'ALIGNED', 'ALIGNED'], ['ALIGNED', 'ALIGNED', 'ALIGNED']): _p.handle_left_type = _l; _p.handle_right_type = _r
_sp.bezier_points.foreach_set('radius', [1.0, 0.7197, 0.4394])
_sp.bezier_points.foreach_set('tilt', [1.571, 1.571, 1.571])
_sp.order_u = 0
_sp.order_v = 0
cu_b_ziercurve_003.use_path = True
cu_b_ziercurve_003.fill_mode = 'FULL'

# ---- objects
ob_cube = bpy.data.objects.new('Cube', me_cube)
ob_light = bpy.data.objects.new('Light', light_light)
ob_camera = bpy.data.objects.new('Camera', cam_camera)
ob_cube_001 = bpy.data.objects.new('Cube.001', me_cube_001)
ob_cube_002 = bpy.data.objects.new('Cube.002', me_cube_003)
ob_plane = bpy.data.objects.new('Plane', me_plane_003)
ob_b_ziercurve = bpy.data.objects.new('BézierCurve', cu_b_ziercurve_001)
ob_plane_001 = bpy.data.objects.new('Plane.001', me_plane_004)
ob_b_ziercurve_001 = bpy.data.objects.new('BézierCurve.001', cu_b_ziercurve_002)
ob_plane_002 = bpy.data.objects.new('Plane.002', me_plane_005)
ob_b_ziercurve_002 = bpy.data.objects.new('BézierCurve.002', cu_b_ziercurve_003)

# ---- transforms, parenting, visibility, modifiers, constraints
ob_cube.parent = ob_cube_002
ob_cube.matrix_parent_inverse = Matrix(((-0.9063, -0.4226, 0.0, 0.0), (0.1853, -0.3973, -0.8988, -1.657), (0.3798, -0.8146, 0.4384, 0.8081), (-0.0, 0.0, -0.0, 1.0)))
ob_cube.location = (0.0, 0.0, -1.843)
ob_cube.rotation_euler = (-1.117, -1.819e-16, -2.705)
ob_cube.lock_rotations_4d = False
ob_cube.empty_display_type = 'ARROWS'
ob_cube.lineart.crease_threshold = 0.0
_m = ob_cube.modifiers.new('Wireframe', 'WIREFRAME')
_m.thickness = 0.018
ob_light.location = (4.076, 1.005, 5.904)
ob_light.rotation_euler = (0.6562, 0.3174, 0.6547)
ob_light.lock_rotations_4d = False
ob_light.empty_display_type = 'ARROWS'
ob_light.color = (0.0, 0.0, 0.0, 0.0)
ob_light.lineart.crease_threshold = 0.0
ob_camera.location = (-0.26, -7.21, -0.31)
ob_camera.rotation_euler = (1.571, 0.0, 0.0)
ob_camera.lock_rotations_4d = False
ob_camera.empty_display_type = 'ARROWS'
ob_camera.color = (0.0, 0.0, 0.0, 0.0)
ob_camera.display_type = 'WIRE'
ob_camera.lineart.crease_threshold = 0.0
ob_cube_001.location = (-2.734, 0.0, 0.0)
ob_cube_001.lock_rotations_4d = False
ob_cube_001.empty_display_type = 'ARROWS'
ob_cube_001.lineart.crease_threshold = 0.0
ob_cube_002.location = (0.0, 0.0, -1.843)
ob_cube_002.rotation_euler = (1.518, 3.142, 16.16)
ob_cube_002.lock_rotations_4d = False
ob_cube_002.empty_display_type = 'ARROWS'
ob_cube_002.lineart.crease_threshold = 0.0
ob_plane.location = (-0.06397, 1.294, -2.596)
ob_plane.rotation_euler = (1.571, -2.22e-16, -2.22e-16)
_m = ob_plane.modifiers.new('Curve', 'CURVE')
_m.object = ob_b_ziercurve
_m.deform_axis = 'POS_Z'
ob_b_ziercurve.location = (-0.06397, 1.294, -2.596)
ob_plane_001.location = (1.355, 1.512, -2.596)
ob_plane_001.rotation_euler = (1.571, -2.22e-16, -2.22e-16)
_m = ob_plane_001.modifiers.new('Curve', 'CURVE')
_m.object = ob_b_ziercurve_001
_m.deform_axis = 'POS_Z'
ob_b_ziercurve_001.location = (1.355, 1.512, -2.596)
ob_plane_002.location = (0.407, 1.294, -2.589)
ob_plane_002.rotation_euler = (1.571, -2.22e-16, -2.22e-16)
_m = ob_plane_002.modifiers.new('Curve', 'CURVE')
_m.object = ob_b_ziercurve_002
_m.deform_axis = 'POS_Z'
ob_b_ziercurve_002.location = (0.407, 1.294, -2.589)

# ---- collection membership
col_collection.objects.link(ob_cube)
col_collection.objects.link(ob_light)
col_collection.objects.link(ob_camera)
col_collection.objects.link(ob_cube_001)
col_collection.objects.link(ob_cube_002)
col_collection.objects.link(ob_plane)
col_collection.objects.link(ob_b_ziercurve)
col_collection.objects.link(ob_plane_001)
col_collection.objects.link(ob_b_ziercurve_001)
col_collection.objects.link(ob_plane_002)
col_collection.objects.link(ob_b_ziercurve_002)

# ---- scene / render settings (as saved in the file)
scene.camera = ob_camera
scene.frame_start = 1; scene.frame_end = 250; scene.frame_set(1)
scene.render.engine = 'BLENDER_EEVEE_NEXT'
scene.render.resolution_x = 800
scene.render.resolution_y = 1600
scene.render.film_transparent = True
bpy.context.view_layer.update()
